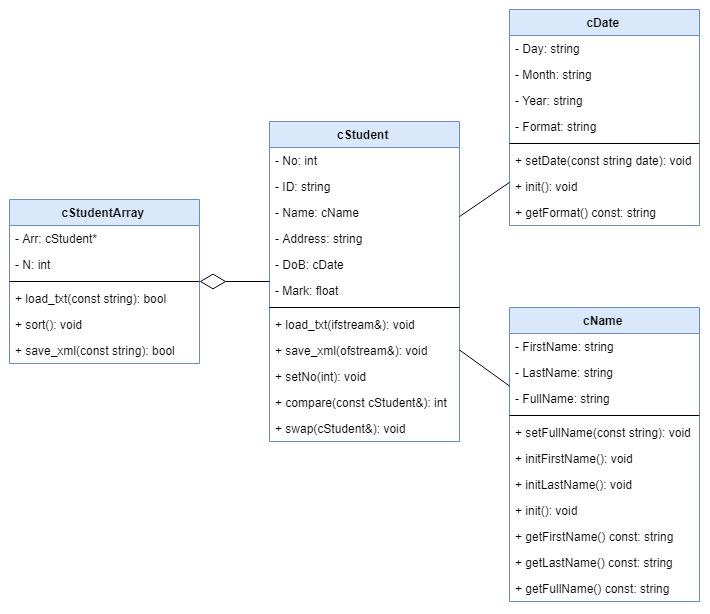

The diagram above was exported from draw.io. Its source (the exported page's mxGraphModel, read from the mxfile embedded in the PNG):
<mxGraphModel dx="2100" dy="1103" grid="1" gridSize="10" guides="1" tooltips="1" connect="1" arrows="1" fold="1" page="1" pageScale="1" pageWidth="850" pageHeight="1100" math="0" shadow="0">
  <root>
    <mxCell id="0" />
    <mxCell id="1" parent="0" />
    <mxCell id="szYsUaqFt82t4VzsedNU-1" value="cStudentArray" style="swimlane;fontStyle=1;align=center;verticalAlign=top;childLayout=stackLayout;horizontal=1;startSize=26;horizontalStack=0;resizeParent=1;resizeParentMax=0;resizeLast=0;collapsible=1;marginBottom=0;fillColor=#dae8fc;strokeColor=#6c8ebf;" vertex="1" parent="1">
      <mxGeometry x="20" y="210" width="190" height="164" as="geometry" />
    </mxCell>
    <mxCell id="szYsUaqFt82t4VzsedNU-2" value="- Arr: cStudent*" style="text;strokeColor=none;fillColor=none;align=left;verticalAlign=top;spacingLeft=4;spacingRight=4;overflow=hidden;rotatable=0;points=[[0,0.5],[1,0.5]];portConstraint=eastwest;" vertex="1" parent="szYsUaqFt82t4VzsedNU-1">
      <mxGeometry y="26" width="190" height="26" as="geometry" />
    </mxCell>
    <mxCell id="szYsUaqFt82t4VzsedNU-4" value="- N: int" style="text;strokeColor=none;fillColor=none;align=left;verticalAlign=top;spacingLeft=4;spacingRight=4;overflow=hidden;rotatable=0;points=[[0,0.5],[1,0.5]];portConstraint=eastwest;" vertex="1" parent="szYsUaqFt82t4VzsedNU-1">
      <mxGeometry y="52" width="190" height="26" as="geometry" />
    </mxCell>
    <mxCell id="szYsUaqFt82t4VzsedNU-3" value="" style="line;strokeWidth=1;fillColor=none;align=left;verticalAlign=middle;spacingTop=-1;spacingLeft=3;spacingRight=3;rotatable=0;labelPosition=right;points=[];portConstraint=eastwest;" vertex="1" parent="szYsUaqFt82t4VzsedNU-1">
      <mxGeometry y="78" width="190" height="8" as="geometry" />
    </mxCell>
    <mxCell id="szYsUaqFt82t4VzsedNU-5" value="+ load_txt(const string): bool" style="text;strokeColor=none;fillColor=none;align=left;verticalAlign=top;spacingLeft=4;spacingRight=4;overflow=hidden;rotatable=0;points=[[0,0.5],[1,0.5]];portConstraint=eastwest;" vertex="1" parent="szYsUaqFt82t4VzsedNU-1">
      <mxGeometry y="86" width="190" height="26" as="geometry" />
    </mxCell>
    <mxCell id="szYsUaqFt82t4VzsedNU-6" value="+ sort(): void" style="text;strokeColor=none;fillColor=none;align=left;verticalAlign=top;spacingLeft=4;spacingRight=4;overflow=hidden;rotatable=0;points=[[0,0.5],[1,0.5]];portConstraint=eastwest;" vertex="1" parent="szYsUaqFt82t4VzsedNU-1">
      <mxGeometry y="112" width="190" height="26" as="geometry" />
    </mxCell>
    <mxCell id="szYsUaqFt82t4VzsedNU-7" value="+ save_xml(const string): bool" style="text;strokeColor=none;fillColor=none;align=left;verticalAlign=top;spacingLeft=4;spacingRight=4;overflow=hidden;rotatable=0;points=[[0,0.5],[1,0.5]];portConstraint=eastwest;" vertex="1" parent="szYsUaqFt82t4VzsedNU-1">
      <mxGeometry y="138" width="190" height="26" as="geometry" />
    </mxCell>
    <mxCell id="szYsUaqFt82t4VzsedNU-8" value="cStudent" style="swimlane;fontStyle=1;align=center;verticalAlign=top;childLayout=stackLayout;horizontal=1;startSize=26;horizontalStack=0;resizeParent=1;resizeParentMax=0;resizeLast=0;collapsible=1;marginBottom=0;fillColor=#dae8fc;strokeColor=#6c8ebf;" vertex="1" parent="1">
      <mxGeometry x="280" y="132" width="190" height="320" as="geometry" />
    </mxCell>
    <mxCell id="szYsUaqFt82t4VzsedNU-9" value="- No: int" style="text;strokeColor=none;fillColor=none;align=left;verticalAlign=top;spacingLeft=4;spacingRight=4;overflow=hidden;rotatable=0;points=[[0,0.5],[1,0.5]];portConstraint=eastwest;" vertex="1" parent="szYsUaqFt82t4VzsedNU-8">
      <mxGeometry y="26" width="190" height="26" as="geometry" />
    </mxCell>
    <mxCell id="szYsUaqFt82t4VzsedNU-11" value="- ID: string" style="text;strokeColor=none;fillColor=none;align=left;verticalAlign=top;spacingLeft=4;spacingRight=4;overflow=hidden;rotatable=0;points=[[0,0.5],[1,0.5]];portConstraint=eastwest;" vertex="1" parent="szYsUaqFt82t4VzsedNU-8">
      <mxGeometry y="52" width="190" height="26" as="geometry" />
    </mxCell>
    <mxCell id="szYsUaqFt82t4VzsedNU-12" value="- Name: cName" style="text;strokeColor=none;fillColor=none;align=left;verticalAlign=top;spacingLeft=4;spacingRight=4;overflow=hidden;rotatable=0;points=[[0,0.5],[1,0.5]];portConstraint=eastwest;" vertex="1" parent="szYsUaqFt82t4VzsedNU-8">
      <mxGeometry y="78" width="190" height="26" as="geometry" />
    </mxCell>
    <mxCell id="szYsUaqFt82t4VzsedNU-13" value="- Address: string" style="text;strokeColor=none;fillColor=none;align=left;verticalAlign=top;spacingLeft=4;spacingRight=4;overflow=hidden;rotatable=0;points=[[0,0.5],[1,0.5]];portConstraint=eastwest;" vertex="1" parent="szYsUaqFt82t4VzsedNU-8">
      <mxGeometry y="104" width="190" height="26" as="geometry" />
    </mxCell>
    <mxCell id="szYsUaqFt82t4VzsedNU-14" value="- DoB: cDate" style="text;strokeColor=none;fillColor=none;align=left;verticalAlign=top;spacingLeft=4;spacingRight=4;overflow=hidden;rotatable=0;points=[[0,0.5],[1,0.5]];portConstraint=eastwest;" vertex="1" parent="szYsUaqFt82t4VzsedNU-8">
      <mxGeometry y="130" width="190" height="26" as="geometry" />
    </mxCell>
    <mxCell id="szYsUaqFt82t4VzsedNU-15" value="- Mark: float" style="text;strokeColor=none;fillColor=none;align=left;verticalAlign=top;spacingLeft=4;spacingRight=4;overflow=hidden;rotatable=0;points=[[0,0.5],[1,0.5]];portConstraint=eastwest;" vertex="1" parent="szYsUaqFt82t4VzsedNU-8">
      <mxGeometry y="156" width="190" height="26" as="geometry" />
    </mxCell>
    <mxCell id="szYsUaqFt82t4VzsedNU-10" value="" style="line;strokeWidth=1;fillColor=none;align=left;verticalAlign=middle;spacingTop=-1;spacingLeft=3;spacingRight=3;rotatable=0;labelPosition=right;points=[];portConstraint=eastwest;" vertex="1" parent="szYsUaqFt82t4VzsedNU-8">
      <mxGeometry y="182" width="190" height="8" as="geometry" />
    </mxCell>
    <mxCell id="szYsUaqFt82t4VzsedNU-16" value="+ load_txt(ifstream&amp;): void" style="text;strokeColor=none;fillColor=none;align=left;verticalAlign=top;spacingLeft=4;spacingRight=4;overflow=hidden;rotatable=0;points=[[0,0.5],[1,0.5]];portConstraint=eastwest;" vertex="1" parent="szYsUaqFt82t4VzsedNU-8">
      <mxGeometry y="190" width="190" height="26" as="geometry" />
    </mxCell>
    <mxCell id="szYsUaqFt82t4VzsedNU-17" value="+ save_xml(ofstream&amp;): void" style="text;strokeColor=none;fillColor=none;align=left;verticalAlign=top;spacingLeft=4;spacingRight=4;overflow=hidden;rotatable=0;points=[[0,0.5],[1,0.5]];portConstraint=eastwest;" vertex="1" parent="szYsUaqFt82t4VzsedNU-8">
      <mxGeometry y="216" width="190" height="26" as="geometry" />
    </mxCell>
    <mxCell id="szYsUaqFt82t4VzsedNU-18" value="+ setNo(int): void" style="text;strokeColor=none;fillColor=none;align=left;verticalAlign=top;spacingLeft=4;spacingRight=4;overflow=hidden;rotatable=0;points=[[0,0.5],[1,0.5]];portConstraint=eastwest;" vertex="1" parent="szYsUaqFt82t4VzsedNU-8">
      <mxGeometry y="242" width="190" height="26" as="geometry" />
    </mxCell>
    <mxCell id="szYsUaqFt82t4VzsedNU-19" value="+ compare(const cStudent&amp;): int" style="text;strokeColor=none;fillColor=none;align=left;verticalAlign=top;spacingLeft=4;spacingRight=4;overflow=hidden;rotatable=0;points=[[0,0.5],[1,0.5]];portConstraint=eastwest;" vertex="1" parent="szYsUaqFt82t4VzsedNU-8">
      <mxGeometry y="268" width="190" height="26" as="geometry" />
    </mxCell>
    <mxCell id="szYsUaqFt82t4VzsedNU-20" value="+ swap(cStudent&amp;): void" style="text;strokeColor=none;fillColor=none;align=left;verticalAlign=top;spacingLeft=4;spacingRight=4;overflow=hidden;rotatable=0;points=[[0,0.5],[1,0.5]];portConstraint=eastwest;" vertex="1" parent="szYsUaqFt82t4VzsedNU-8">
      <mxGeometry y="294" width="190" height="26" as="geometry" />
    </mxCell>
    <mxCell id="szYsUaqFt82t4VzsedNU-21" value="cName" style="swimlane;fontStyle=1;align=center;verticalAlign=top;childLayout=stackLayout;horizontal=1;startSize=26;horizontalStack=0;resizeParent=1;resizeParentMax=0;resizeLast=0;collapsible=1;marginBottom=0;fillColor=#dae8fc;strokeColor=#6c8ebf;" vertex="1" parent="1">
      <mxGeometry x="520" y="318" width="190" height="294" as="geometry" />
    </mxCell>
    <mxCell id="szYsUaqFt82t4VzsedNU-22" value="- FirstName: string" style="text;strokeColor=none;fillColor=none;align=left;verticalAlign=top;spacingLeft=4;spacingRight=4;overflow=hidden;rotatable=0;points=[[0,0.5],[1,0.5]];portConstraint=eastwest;" vertex="1" parent="szYsUaqFt82t4VzsedNU-21">
      <mxGeometry y="26" width="190" height="26" as="geometry" />
    </mxCell>
    <mxCell id="szYsUaqFt82t4VzsedNU-24" value="- LastName: string" style="text;strokeColor=none;fillColor=none;align=left;verticalAlign=top;spacingLeft=4;spacingRight=4;overflow=hidden;rotatable=0;points=[[0,0.5],[1,0.5]];portConstraint=eastwest;" vertex="1" parent="szYsUaqFt82t4VzsedNU-21">
      <mxGeometry y="52" width="190" height="26" as="geometry" />
    </mxCell>
    <mxCell id="szYsUaqFt82t4VzsedNU-25" value="- FullName: string" style="text;strokeColor=none;fillColor=none;align=left;verticalAlign=top;spacingLeft=4;spacingRight=4;overflow=hidden;rotatable=0;points=[[0,0.5],[1,0.5]];portConstraint=eastwest;" vertex="1" parent="szYsUaqFt82t4VzsedNU-21">
      <mxGeometry y="78" width="190" height="26" as="geometry" />
    </mxCell>
    <mxCell id="szYsUaqFt82t4VzsedNU-23" value="" style="line;strokeWidth=1;fillColor=none;align=left;verticalAlign=middle;spacingTop=-1;spacingLeft=3;spacingRight=3;rotatable=0;labelPosition=right;points=[];portConstraint=eastwest;" vertex="1" parent="szYsUaqFt82t4VzsedNU-21">
      <mxGeometry y="104" width="190" height="8" as="geometry" />
    </mxCell>
    <mxCell id="szYsUaqFt82t4VzsedNU-26" value="+ setFullName(const string): void" style="text;strokeColor=none;fillColor=none;align=left;verticalAlign=top;spacingLeft=4;spacingRight=4;overflow=hidden;rotatable=0;points=[[0,0.5],[1,0.5]];portConstraint=eastwest;" vertex="1" parent="szYsUaqFt82t4VzsedNU-21">
      <mxGeometry y="112" width="190" height="26" as="geometry" />
    </mxCell>
    <mxCell id="szYsUaqFt82t4VzsedNU-27" value="+ initFirstName(): void" style="text;strokeColor=none;fillColor=none;align=left;verticalAlign=top;spacingLeft=4;spacingRight=4;overflow=hidden;rotatable=0;points=[[0,0.5],[1,0.5]];portConstraint=eastwest;" vertex="1" parent="szYsUaqFt82t4VzsedNU-21">
      <mxGeometry y="138" width="190" height="26" as="geometry" />
    </mxCell>
    <mxCell id="szYsUaqFt82t4VzsedNU-28" value="+ initLastName(): void" style="text;strokeColor=none;fillColor=none;align=left;verticalAlign=top;spacingLeft=4;spacingRight=4;overflow=hidden;rotatable=0;points=[[0,0.5],[1,0.5]];portConstraint=eastwest;" vertex="1" parent="szYsUaqFt82t4VzsedNU-21">
      <mxGeometry y="164" width="190" height="26" as="geometry" />
    </mxCell>
    <mxCell id="szYsUaqFt82t4VzsedNU-29" value="+ init(): void" style="text;strokeColor=none;fillColor=none;align=left;verticalAlign=top;spacingLeft=4;spacingRight=4;overflow=hidden;rotatable=0;points=[[0,0.5],[1,0.5]];portConstraint=eastwest;" vertex="1" parent="szYsUaqFt82t4VzsedNU-21">
      <mxGeometry y="190" width="190" height="26" as="geometry" />
    </mxCell>
    <mxCell id="szYsUaqFt82t4VzsedNU-30" value="+ getFirstName() const: string" style="text;strokeColor=none;fillColor=none;align=left;verticalAlign=top;spacingLeft=4;spacingRight=4;overflow=hidden;rotatable=0;points=[[0,0.5],[1,0.5]];portConstraint=eastwest;" vertex="1" parent="szYsUaqFt82t4VzsedNU-21">
      <mxGeometry y="216" width="190" height="26" as="geometry" />
    </mxCell>
    <mxCell id="szYsUaqFt82t4VzsedNU-31" value="+ getLastName() const: string" style="text;strokeColor=none;fillColor=none;align=left;verticalAlign=top;spacingLeft=4;spacingRight=4;overflow=hidden;rotatable=0;points=[[0,0.5],[1,0.5]];portConstraint=eastwest;" vertex="1" parent="szYsUaqFt82t4VzsedNU-21">
      <mxGeometry y="242" width="190" height="26" as="geometry" />
    </mxCell>
    <mxCell id="szYsUaqFt82t4VzsedNU-32" value="+ getFullName() const: string" style="text;strokeColor=none;fillColor=none;align=left;verticalAlign=top;spacingLeft=4;spacingRight=4;overflow=hidden;rotatable=0;points=[[0,0.5],[1,0.5]];portConstraint=eastwest;" vertex="1" parent="szYsUaqFt82t4VzsedNU-21">
      <mxGeometry y="268" width="190" height="26" as="geometry" />
    </mxCell>
    <mxCell id="szYsUaqFt82t4VzsedNU-33" value="cDate" style="swimlane;fontStyle=1;align=center;verticalAlign=top;childLayout=stackLayout;horizontal=1;startSize=26;horizontalStack=0;resizeParent=1;resizeParentMax=0;resizeLast=0;collapsible=1;marginBottom=0;fillColor=#dae8fc;strokeColor=#6c8ebf;" vertex="1" parent="1">
      <mxGeometry x="520" y="20" width="190" height="216" as="geometry" />
    </mxCell>
    <mxCell id="szYsUaqFt82t4VzsedNU-34" value="- Day: string" style="text;strokeColor=none;fillColor=none;align=left;verticalAlign=top;spacingLeft=4;spacingRight=4;overflow=hidden;rotatable=0;points=[[0,0.5],[1,0.5]];portConstraint=eastwest;" vertex="1" parent="szYsUaqFt82t4VzsedNU-33">
      <mxGeometry y="26" width="190" height="26" as="geometry" />
    </mxCell>
    <mxCell id="szYsUaqFt82t4VzsedNU-36" value="- Month: string" style="text;strokeColor=none;fillColor=none;align=left;verticalAlign=top;spacingLeft=4;spacingRight=4;overflow=hidden;rotatable=0;points=[[0,0.5],[1,0.5]];portConstraint=eastwest;" vertex="1" parent="szYsUaqFt82t4VzsedNU-33">
      <mxGeometry y="52" width="190" height="26" as="geometry" />
    </mxCell>
    <mxCell id="szYsUaqFt82t4VzsedNU-37" value="- Year: string" style="text;strokeColor=none;fillColor=none;align=left;verticalAlign=top;spacingLeft=4;spacingRight=4;overflow=hidden;rotatable=0;points=[[0,0.5],[1,0.5]];portConstraint=eastwest;" vertex="1" parent="szYsUaqFt82t4VzsedNU-33">
      <mxGeometry y="78" width="190" height="26" as="geometry" />
    </mxCell>
    <mxCell id="szYsUaqFt82t4VzsedNU-38" value="- Format: string" style="text;strokeColor=none;fillColor=none;align=left;verticalAlign=top;spacingLeft=4;spacingRight=4;overflow=hidden;rotatable=0;points=[[0,0.5],[1,0.5]];portConstraint=eastwest;" vertex="1" parent="szYsUaqFt82t4VzsedNU-33">
      <mxGeometry y="104" width="190" height="26" as="geometry" />
    </mxCell>
    <mxCell id="szYsUaqFt82t4VzsedNU-35" value="" style="line;strokeWidth=1;fillColor=none;align=left;verticalAlign=middle;spacingTop=-1;spacingLeft=3;spacingRight=3;rotatable=0;labelPosition=right;points=[];portConstraint=eastwest;" vertex="1" parent="szYsUaqFt82t4VzsedNU-33">
      <mxGeometry y="130" width="190" height="8" as="geometry" />
    </mxCell>
    <mxCell id="szYsUaqFt82t4VzsedNU-39" value="+ setDate(const string date): void" style="text;strokeColor=none;fillColor=none;align=left;verticalAlign=top;spacingLeft=4;spacingRight=4;overflow=hidden;rotatable=0;points=[[0,0.5],[1,0.5]];portConstraint=eastwest;" vertex="1" parent="szYsUaqFt82t4VzsedNU-33">
      <mxGeometry y="138" width="190" height="26" as="geometry" />
    </mxCell>
    <mxCell id="szYsUaqFt82t4VzsedNU-40" value="+ init(): void" style="text;strokeColor=none;fillColor=none;align=left;verticalAlign=top;spacingLeft=4;spacingRight=4;overflow=hidden;rotatable=0;points=[[0,0.5],[1,0.5]];portConstraint=eastwest;" vertex="1" parent="szYsUaqFt82t4VzsedNU-33">
      <mxGeometry y="164" width="190" height="26" as="geometry" />
    </mxCell>
    <mxCell id="szYsUaqFt82t4VzsedNU-41" value="+ getFormat() const: string" style="text;strokeColor=none;fillColor=none;align=left;verticalAlign=top;spacingLeft=4;spacingRight=4;overflow=hidden;rotatable=0;points=[[0,0.5],[1,0.5]];portConstraint=eastwest;" vertex="1" parent="szYsUaqFt82t4VzsedNU-33">
      <mxGeometry y="190" width="190" height="26" as="geometry" />
    </mxCell>
    <mxCell id="szYsUaqFt82t4VzsedNU-47" value="" style="endArrow=diamondThin;endFill=0;endSize=24;html=1;" edge="1" parent="1" source="szYsUaqFt82t4VzsedNU-8" target="szYsUaqFt82t4VzsedNU-1">
      <mxGeometry width="160" relative="1" as="geometry">
        <mxPoint x="20" y="600" as="sourcePoint" />
        <mxPoint x="180" y="600" as="targetPoint" />
      </mxGeometry>
    </mxCell>
    <mxCell id="szYsUaqFt82t4VzsedNU-49" value="" style="endArrow=none;endFill=0;endSize=12;html=1;" edge="1" parent="1" source="szYsUaqFt82t4VzsedNU-21" target="szYsUaqFt82t4VzsedNU-8">
      <mxGeometry width="160" relative="1" as="geometry">
        <mxPoint x="240" y="600" as="sourcePoint" />
        <mxPoint x="400" y="600" as="targetPoint" />
      </mxGeometry>
    </mxCell>
    <mxCell id="szYsUaqFt82t4VzsedNU-51" value="" style="endArrow=none;endFill=0;endSize=12;html=1;" edge="1" parent="1" source="szYsUaqFt82t4VzsedNU-33" target="szYsUaqFt82t4VzsedNU-8">
      <mxGeometry width="160" relative="1" as="geometry">
        <mxPoint x="530" y="382.95833333333326" as="sourcePoint" />
        <mxPoint x="480" y="355.04166666666674" as="targetPoint" />
      </mxGeometry>
    </mxCell>
  </root>
</mxGraphModel>